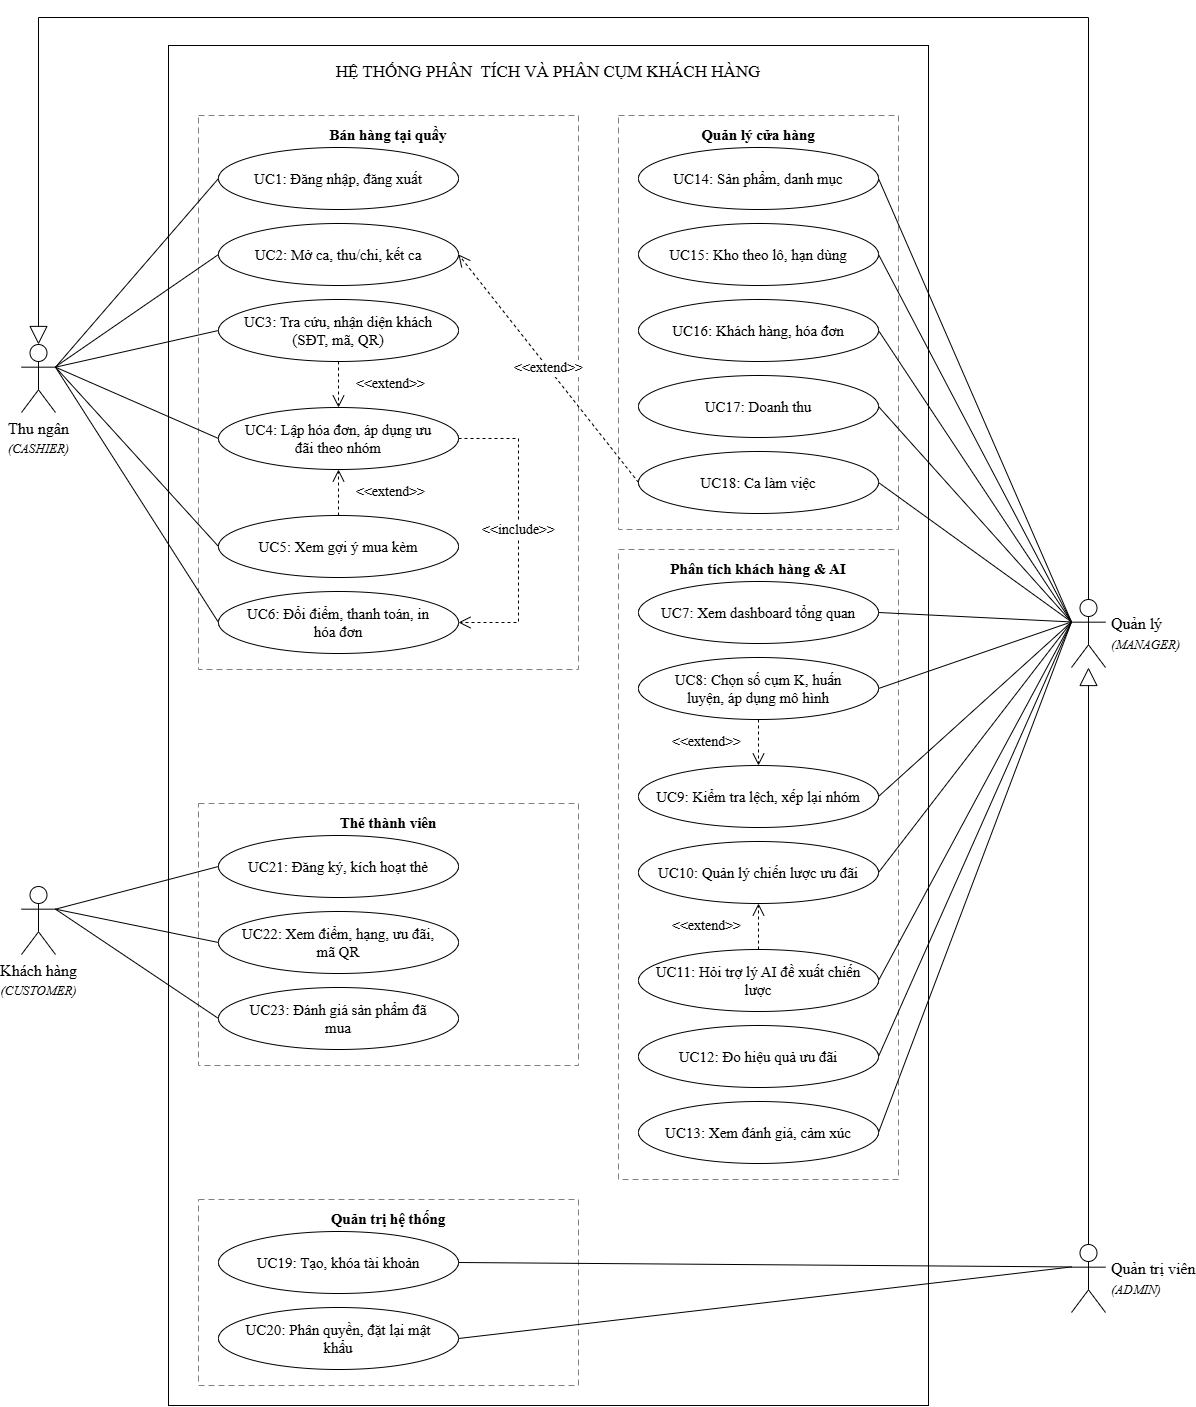

The diagram above was exported from draw.io. Its source (the exported page's mxGraphModel, read from the mxfile embedded in the PNG):
<mxGraphModel dx="2438" dy="2801" grid="1" gridSize="10" guides="1" tooltips="1" connect="1" arrows="1" fold="1" page="1" pageScale="1" pageWidth="1460" pageHeight="1460" math="0" shadow="0">
  <root>
    <mxCell id="0" />
    <mxCell id="1" parent="0" />
    <mxCell id="system" parent="1" style="rounded=0;whiteSpace=wrap;html=1;fillColor=none;strokeColor=#000000;verticalAlign=top;fontFamily=Times New Roman;fontSize=17;spacingTop=10;" value="HỆ THỐNG PHÂN&amp;nbsp; TÍCH VÀ PHÂN CỤM KHÁCH HÀNG" vertex="1">
      <mxGeometry height="1360" width="760" x="260" y="40" as="geometry" />
    </mxCell>
    <mxCell id="grpA" parent="1" style="rounded=0;whiteSpace=wrap;html=1;fillColor=none;dashed=1;dashPattern=6 4;strokeColor=#808080;verticalAlign=top;fontFamily=Times New Roman;fontSize=15;fontStyle=1;spacingTop=4;" value="Bán hàng tại quầy" vertex="1">
      <mxGeometry height="554" width="380" x="290" y="110" as="geometry" />
    </mxCell>
    <mxCell id="grpE" parent="1" style="rounded=0;whiteSpace=wrap;html=1;fillColor=none;dashed=1;dashPattern=6 4;strokeColor=#808080;verticalAlign=top;fontFamily=Times New Roman;fontSize=15;fontStyle=1;spacingTop=4;" value="Thẻ thành viên" vertex="1">
      <mxGeometry height="262" width="380" x="290" y="798" as="geometry" />
    </mxCell>
    <mxCell id="grpD" parent="1" style="rounded=0;whiteSpace=wrap;html=1;fillColor=none;dashed=1;dashPattern=6 4;strokeColor=#808080;verticalAlign=top;fontFamily=Times New Roman;fontSize=15;fontStyle=1;spacingTop=4;" value="Quản trị hệ thống" vertex="1">
      <mxGeometry height="186" width="380" x="290" y="1194" as="geometry" />
    </mxCell>
    <mxCell id="grpC" parent="1" style="rounded=0;whiteSpace=wrap;html=1;fillColor=none;dashed=1;dashPattern=6 4;strokeColor=#808080;verticalAlign=top;fontFamily=Times New Roman;fontSize=15;fontStyle=1;spacingTop=4;" value="Quản lý cửa hàng" vertex="1">
      <mxGeometry height="414" width="280" x="710" y="110" as="geometry" />
    </mxCell>
    <mxCell id="grpB" parent="1" style="rounded=0;whiteSpace=wrap;html=1;fillColor=none;dashed=1;dashPattern=6 4;strokeColor=#808080;verticalAlign=top;fontFamily=Times New Roman;fontSize=15;fontStyle=1;spacingTop=4;" value="Phân tích khách hàng &amp; AI" vertex="1">
      <mxGeometry height="630" width="280" x="710" y="544" as="geometry" />
    </mxCell>
    <mxCell id="g1" edge="1" parent="1" source="quanly" style="endArrow=block;endFill=0;endSize=16;html=1;rounded=0;strokeColor=#000000;exitX=0.5;exitY=0;exitDx=0;exitDy=0;entryX=0.5;entryY=0;entryDx=0;entryDy=0;" target="thungan" value="">
      <mxGeometry relative="1" as="geometry">
        <Array as="points">
          <mxPoint x="1180" y="12" />
          <mxPoint x="130" y="12" />
        </Array>
      </mxGeometry>
    </mxCell>
    <mxCell id="g2" edge="1" parent="1" source="quantri" style="endArrow=block;endFill=0;endSize=16;html=1;rounded=0;strokeColor=#000000;exitX=0.5;exitY=0;exitDx=0;exitDy=0;entryX=0.5;entryY=1;entryDx=0;entryDy=0;" target="quanly" value="">
      <mxGeometry relative="1" as="geometry" />
    </mxCell>
    <mxCell id="e1" edge="1" parent="1" source="thungan" style="endArrow=none;html=1;rounded=0;strokeColor=#000000;entryX=0;entryY=0.5;entryDx=0;entryDy=0;exitX=1;exitY=0.3333333333333333;exitDx=0;exitDy=0;exitPerimeter=0;" target="uc1" value="">
      <mxGeometry relative="1" as="geometry" />
    </mxCell>
    <mxCell id="e2" edge="1" parent="1" source="thungan" style="endArrow=none;html=1;rounded=0;strokeColor=#000000;entryX=0;entryY=0.5;entryDx=0;entryDy=0;" target="uc2" value="">
      <mxGeometry relative="1" as="geometry" />
    </mxCell>
    <mxCell id="e3" edge="1" parent="1" source="thungan" style="endArrow=none;html=1;rounded=0;strokeColor=#000000;entryX=0;entryY=0.5;entryDx=0;entryDy=0;exitX=1;exitY=0.3333333333333333;exitDx=0;exitDy=0;exitPerimeter=0;" target="uc3" value="">
      <mxGeometry relative="1" as="geometry" />
    </mxCell>
    <mxCell id="e4" edge="1" parent="1" source="thungan" style="endArrow=none;html=1;rounded=0;strokeColor=#000000;entryX=0;entryY=0.5;entryDx=0;entryDy=0;exitX=1;exitY=0.3333333333333333;exitDx=0;exitDy=0;exitPerimeter=0;" target="uc4" value="">
      <mxGeometry relative="1" as="geometry" />
    </mxCell>
    <mxCell id="e5" edge="1" parent="1" source="thungan" style="endArrow=none;html=1;rounded=0;strokeColor=#000000;entryX=0;entryY=0.5;entryDx=0;entryDy=0;exitX=1;exitY=0.3333333333333333;exitDx=0;exitDy=0;exitPerimeter=0;" target="uc5" value="">
      <mxGeometry relative="1" as="geometry" />
    </mxCell>
    <mxCell id="e6" edge="1" parent="1" source="thungan" style="endArrow=none;html=1;rounded=0;strokeColor=#000000;entryX=0;entryY=0.5;entryDx=0;entryDy=0;exitX=1;exitY=0.3333333333333333;exitDx=0;exitDy=0;exitPerimeter=0;" target="uc6" value="">
      <mxGeometry relative="1" as="geometry" />
    </mxCell>
    <mxCell id="e7" edge="1" parent="1" source="khachhang" style="endArrow=none;html=1;rounded=0;strokeColor=#000000;entryX=0;entryY=0.5;entryDx=0;entryDy=0;exitX=1;exitY=0.3333333333333333;exitDx=0;exitDy=0;exitPerimeter=0;" target="uc21" value="">
      <mxGeometry relative="1" as="geometry" />
    </mxCell>
    <mxCell id="e8" edge="1" parent="1" source="khachhang" style="endArrow=none;html=1;rounded=0;strokeColor=#000000;entryX=0;entryY=0.5;entryDx=0;entryDy=0;exitX=1;exitY=0.3333333333333333;exitDx=0;exitDy=0;exitPerimeter=0;" target="uc22" value="">
      <mxGeometry relative="1" as="geometry" />
    </mxCell>
    <mxCell id="e9" edge="1" parent="1" source="khachhang" style="endArrow=none;html=1;rounded=0;strokeColor=#000000;entryX=0;entryY=0.5;entryDx=0;entryDy=0;exitX=1;exitY=0.3333333333333333;exitDx=0;exitDy=0;exitPerimeter=0;" target="uc23" value="">
      <mxGeometry relative="1" as="geometry" />
    </mxCell>
    <mxCell id="e10" edge="1" parent="1" source="quanly" style="endArrow=none;html=1;rounded=0;strokeColor=#000000;entryX=1;entryY=0.5;exitX=0;exitY=0.33;exitDx=0;exitDy=0;entryDx=0;entryDy=0;" target="uc14" value="">
      <mxGeometry relative="1" as="geometry" />
    </mxCell>
    <mxCell id="e11" edge="1" parent="1" source="quanly" style="endArrow=none;html=1;rounded=0;strokeColor=#000000;entryX=1;entryY=0.5;exitX=0;exitY=0.33;exitDx=0;exitDy=0;entryDx=0;entryDy=0;" target="uc15" value="">
      <mxGeometry relative="1" as="geometry" />
    </mxCell>
    <mxCell id="e12" edge="1" parent="1" source="quanly" style="endArrow=none;html=1;rounded=0;strokeColor=#000000;entryX=1;entryY=0.5;exitX=0;exitY=0.33;exitDx=0;exitDy=0;entryDx=0;entryDy=0;" target="uc16" value="">
      <mxGeometry relative="1" as="geometry" />
    </mxCell>
    <mxCell id="e13" edge="1" parent="1" source="quanly" style="endArrow=none;html=1;rounded=0;strokeColor=#000000;entryX=1;entryY=0.5;exitX=0;exitY=0.33;exitDx=0;exitDy=0;entryDx=0;entryDy=0;" target="uc17" value="">
      <mxGeometry relative="1" as="geometry" />
    </mxCell>
    <mxCell id="e14" edge="1" parent="1" source="quanly" style="endArrow=none;html=1;rounded=0;strokeColor=#000000;entryX=1;entryY=0.5;exitX=0;exitY=0.33;exitDx=0;exitDy=0;entryDx=0;entryDy=0;" target="uc18" value="">
      <mxGeometry relative="1" as="geometry" />
    </mxCell>
    <mxCell id="e15" edge="1" parent="1" source="quanly" style="endArrow=none;html=1;rounded=0;strokeColor=#000000;entryX=1;entryY=0.5;exitX=0;exitY=0.33;exitDx=0;exitDy=0;entryDx=0;entryDy=0;" target="uc7" value="">
      <mxGeometry relative="1" as="geometry" />
    </mxCell>
    <mxCell id="e16" edge="1" parent="1" source="quanly" style="endArrow=none;html=1;rounded=0;strokeColor=#000000;entryX=1;entryY=0.5;exitX=0;exitY=0.33;exitDx=0;exitDy=0;entryDx=0;entryDy=0;" target="uc8" value="">
      <mxGeometry relative="1" as="geometry" />
    </mxCell>
    <mxCell id="e17" edge="1" parent="1" source="quanly" style="endArrow=none;html=1;rounded=0;strokeColor=#000000;entryX=1;entryY=0.5;exitX=0;exitY=0.33;exitDx=0;exitDy=0;entryDx=0;entryDy=0;" target="uc9" value="">
      <mxGeometry relative="1" as="geometry" />
    </mxCell>
    <mxCell id="e18" edge="1" parent="1" source="quanly" style="endArrow=none;html=1;rounded=0;strokeColor=#000000;entryX=1;entryY=0.5;exitX=0;exitY=0.33;exitDx=0;exitDy=0;entryDx=0;entryDy=0;" target="uc10" value="">
      <mxGeometry relative="1" as="geometry" />
    </mxCell>
    <mxCell id="e19" edge="1" parent="1" source="quanly" style="endArrow=none;html=1;rounded=0;strokeColor=#000000;entryX=1;entryY=0.5;exitX=0;exitY=0.33;exitDx=0;exitDy=0;entryDx=0;entryDy=0;" target="uc11" value="">
      <mxGeometry relative="1" as="geometry" />
    </mxCell>
    <mxCell id="e20" edge="1" parent="1" source="quanly" style="endArrow=none;html=1;rounded=0;strokeColor=#000000;entryX=1;entryY=0.5;exitX=0;exitY=0.33;exitDx=0;exitDy=0;entryDx=0;entryDy=0;" target="uc12" value="">
      <mxGeometry relative="1" as="geometry" />
    </mxCell>
    <mxCell id="e21" edge="1" parent="1" source="quanly" style="endArrow=none;html=1;rounded=0;strokeColor=#000000;entryX=1;entryY=0.5;exitX=0;exitY=0.33;exitDx=0;exitDy=0;entryDx=0;entryDy=0;" target="uc13" value="">
      <mxGeometry relative="1" as="geometry" />
    </mxCell>
    <mxCell id="e22" edge="1" parent="1" source="quantri" style="endArrow=none;html=1;rounded=0;strokeColor=#000000;entryX=1;entryY=0.5;exitX=0;exitY=0.33;exitDx=0;exitDy=0;entryDx=0;entryDy=0;" target="uc19" value="">
      <mxGeometry relative="1" as="geometry" />
    </mxCell>
    <mxCell id="e23" edge="1" parent="1" source="quantri" style="endArrow=none;html=1;rounded=0;strokeColor=#000000;entryX=1;entryY=0.5;exitX=0;exitY=0.33;exitDx=0;exitDy=0;entryDx=0;entryDy=0;" target="uc20" value="">
      <mxGeometry relative="1" as="geometry" />
    </mxCell>
    <mxCell id="r1" edge="1" parent="1" source="uc3" style="endArrow=open;endSize=10;dashed=1;html=1;rounded=0;strokeColor=#000000;fontFamily=Times New Roman;fontSize=14;labelBackgroundColor=#FFFFFF;exitX=0.5;exitY=1;exitDx=0;exitDy=0;entryX=0.5;entryY=0;entryDx=0;entryDy=0;" target="uc4" value="&amp;lt;&amp;lt;extend&amp;gt;&amp;gt;">
      <mxGeometry relative="1" as="geometry">
        <mxPoint x="52" as="offset" />
      </mxGeometry>
    </mxCell>
    <mxCell id="r2" edge="1" parent="1" source="uc5" style="endArrow=open;endSize=10;dashed=1;html=1;rounded=0;strokeColor=#000000;fontFamily=Times New Roman;fontSize=14;labelBackgroundColor=#FFFFFF;exitX=0.5;exitY=0;exitDx=0;exitDy=0;entryX=0.5;entryY=1;entryDx=0;entryDy=0;" target="uc4" value="&amp;lt;&amp;lt;extend&amp;gt;&amp;gt;">
      <mxGeometry relative="1" as="geometry">
        <mxPoint x="52" as="offset" />
      </mxGeometry>
    </mxCell>
    <mxCell id="r3" edge="1" parent="1" source="uc4" style="endArrow=open;endSize=10;dashed=1;html=1;rounded=0;strokeColor=#000000;fontFamily=Times New Roman;fontSize=14;labelBackgroundColor=#FFFFFF;exitX=1;exitY=0.5;exitDx=0;exitDy=0;entryX=1;entryY=0.5;entryDx=0;entryDy=0;" target="uc6" value="&amp;lt;&amp;lt;include&amp;gt;&amp;gt;">
      <mxGeometry relative="1" as="geometry">
        <Array as="points">
          <mxPoint x="610" y="433" />
          <mxPoint x="610" y="617" />
        </Array>
      </mxGeometry>
    </mxCell>
    <mxCell id="r4" edge="1" parent="1" source="uc18" style="endArrow=open;endSize=10;dashed=1;html=1;rounded=0;strokeColor=#000000;fontFamily=Times New Roman;fontSize=14;labelBackgroundColor=#FFFFFF;exitX=0;exitY=0.5;exitDx=0;exitDy=0;entryX=1;entryY=0.5;entryDx=0;entryDy=0;" target="uc2" value="&amp;lt;&amp;lt;extend&amp;gt;&amp;gt;">
      <mxGeometry relative="1" as="geometry" />
    </mxCell>
    <mxCell id="r5" edge="1" parent="1" source="uc8" style="endArrow=open;endSize=10;dashed=1;html=1;rounded=0;strokeColor=#000000;fontFamily=Times New Roman;fontSize=14;labelBackgroundColor=#FFFFFF;exitX=0.5;exitY=1;exitDx=0;exitDy=0;entryX=0.5;entryY=0;entryDx=0;entryDy=0;" target="uc9" value="&amp;lt;&amp;lt;extend&amp;gt;&amp;gt;">
      <mxGeometry relative="1" as="geometry">
        <mxPoint x="-52" as="offset" />
      </mxGeometry>
    </mxCell>
    <mxCell id="r6" edge="1" parent="1" source="uc11" style="endArrow=open;endSize=10;dashed=1;html=1;rounded=0;strokeColor=#000000;fontFamily=Times New Roman;fontSize=14;labelBackgroundColor=#FFFFFF;exitX=0.5;exitY=0;exitDx=0;exitDy=0;entryX=0.5;entryY=1;entryDx=0;entryDy=0;" target="uc10" value="&amp;lt;&amp;lt;extend&amp;gt;&amp;gt;">
      <mxGeometry relative="1" as="geometry">
        <mxPoint x="-52" as="offset" />
      </mxGeometry>
    </mxCell>
    <mxCell id="uc1" parent="1" style="ellipse;whiteSpace=wrap;html=1;fillColor=#FFFFFF;strokeColor=#000000;fontFamily=Times New Roman;fontSize=15;spacingLeft=16;spacingRight=16;" value="UC1: Đăng nhập, đăng xuất" vertex="1">
      <mxGeometry height="62" width="240" x="310" y="142" as="geometry" />
    </mxCell>
    <mxCell id="uc2" parent="1" style="ellipse;whiteSpace=wrap;html=1;fillColor=#FFFFFF;strokeColor=#000000;fontFamily=Times New Roman;fontSize=15;spacingLeft=16;spacingRight=16;" value="UC2: Mở ca, thu/chi, kết ca" vertex="1">
      <mxGeometry height="62" width="240" x="310" y="218" as="geometry" />
    </mxCell>
    <mxCell id="uc3" parent="1" style="ellipse;whiteSpace=wrap;html=1;fillColor=#FFFFFF;strokeColor=#000000;fontFamily=Times New Roman;fontSize=15;spacingLeft=16;spacingRight=16;" value="UC3: Tra cứu, nhận diện khách (SĐT, mã, QR)" vertex="1">
      <mxGeometry height="62" width="240" x="310" y="294" as="geometry" />
    </mxCell>
    <mxCell id="uc4" parent="1" style="ellipse;whiteSpace=wrap;html=1;fillColor=#FFFFFF;strokeColor=#000000;fontFamily=Times New Roman;fontSize=15;spacingLeft=16;spacingRight=16;" value="UC4: Lập hóa đơn, áp dụng ưu đãi theo nhóm" vertex="1">
      <mxGeometry height="62" width="240" x="310" y="402" as="geometry" />
    </mxCell>
    <mxCell id="uc5" parent="1" style="ellipse;whiteSpace=wrap;html=1;fillColor=#FFFFFF;strokeColor=#000000;fontFamily=Times New Roman;fontSize=15;spacingLeft=16;spacingRight=16;" value="UC5: Xem gợi ý mua kèm" vertex="1">
      <mxGeometry height="62" width="240" x="310" y="510" as="geometry" />
    </mxCell>
    <mxCell id="uc6" parent="1" style="ellipse;whiteSpace=wrap;html=1;fillColor=#FFFFFF;strokeColor=#000000;fontFamily=Times New Roman;fontSize=15;spacingLeft=16;spacingRight=16;" value="UC6: Đổi điểm, thanh toán, in hóa đơn" vertex="1">
      <mxGeometry height="62" width="240" x="310" y="586" as="geometry" />
    </mxCell>
    <mxCell id="uc7" parent="1" style="ellipse;whiteSpace=wrap;html=1;fillColor=#FFFFFF;strokeColor=#000000;fontFamily=Times New Roman;fontSize=15;spacingLeft=16;spacingRight=16;" value="UC7: Xem dashboard tổng quan" vertex="1">
      <mxGeometry height="62" width="240" x="730" y="576" as="geometry" />
    </mxCell>
    <mxCell id="uc8" parent="1" style="ellipse;whiteSpace=wrap;html=1;fillColor=#FFFFFF;strokeColor=#000000;fontFamily=Times New Roman;fontSize=15;spacingLeft=16;spacingRight=16;" value="UC8: Chọn số cụm K, huấn luyện, áp dụng mô hình" vertex="1">
      <mxGeometry height="62" width="240" x="730" y="652" as="geometry" />
    </mxCell>
    <mxCell id="uc9" parent="1" style="ellipse;whiteSpace=wrap;html=1;fillColor=#FFFFFF;strokeColor=#000000;fontFamily=Times New Roman;fontSize=15;spacingLeft=16;spacingRight=16;" value="UC9: Kiểm tra lệch, xếp lại nhóm" vertex="1">
      <mxGeometry height="62" width="240" x="730" y="760" as="geometry" />
    </mxCell>
    <mxCell id="uc10" parent="1" style="ellipse;whiteSpace=wrap;html=1;fillColor=#FFFFFF;strokeColor=#000000;fontFamily=Times New Roman;fontSize=15;spacingLeft=16;spacingRight=16;" value="UC10: Quản lý chiến lược ưu đãi" vertex="1">
      <mxGeometry height="62" width="240" x="730" y="836" as="geometry" />
    </mxCell>
    <mxCell id="uc11" parent="1" style="ellipse;whiteSpace=wrap;html=1;fillColor=#FFFFFF;strokeColor=#000000;fontFamily=Times New Roman;fontSize=15;spacingLeft=16;spacingRight=16;" value="UC11: Hỏi trợ lý AI đề xuất chiến lược" vertex="1">
      <mxGeometry height="62" width="240" x="730" y="944" as="geometry" />
    </mxCell>
    <mxCell id="uc12" parent="1" style="ellipse;whiteSpace=wrap;html=1;fillColor=#FFFFFF;strokeColor=#000000;fontFamily=Times New Roman;fontSize=15;spacingLeft=16;spacingRight=16;" value="UC12: Đo hiệu quả ưu đãi" vertex="1">
      <mxGeometry height="62" width="240" x="730" y="1020" as="geometry" />
    </mxCell>
    <mxCell id="uc13" parent="1" style="ellipse;whiteSpace=wrap;html=1;fillColor=#FFFFFF;strokeColor=#000000;fontFamily=Times New Roman;fontSize=15;spacingLeft=16;spacingRight=16;" value="UC13: Xem đánh giá, cảm xúc" vertex="1">
      <mxGeometry height="62" width="240" x="730" y="1096" as="geometry" />
    </mxCell>
    <mxCell id="uc14" parent="1" style="ellipse;whiteSpace=wrap;html=1;fillColor=#FFFFFF;strokeColor=#000000;fontFamily=Times New Roman;fontSize=15;spacingLeft=16;spacingRight=16;" value="UC14: Sản phẩm, danh mục" vertex="1">
      <mxGeometry height="62" width="240" x="730" y="142" as="geometry" />
    </mxCell>
    <mxCell id="uc15" parent="1" style="ellipse;whiteSpace=wrap;html=1;fillColor=#FFFFFF;strokeColor=#000000;fontFamily=Times New Roman;fontSize=15;spacingLeft=16;spacingRight=16;" value="UC15: Kho theo lô, hạn dùng" vertex="1">
      <mxGeometry height="62" width="240" x="730" y="218" as="geometry" />
    </mxCell>
    <mxCell id="uc16" parent="1" style="ellipse;whiteSpace=wrap;html=1;fillColor=#FFFFFF;strokeColor=#000000;fontFamily=Times New Roman;fontSize=15;spacingLeft=16;spacingRight=16;" value="UC16: Khách hàng, hóa đơn" vertex="1">
      <mxGeometry height="62" width="240" x="730" y="294" as="geometry" />
    </mxCell>
    <mxCell id="uc17" parent="1" style="ellipse;whiteSpace=wrap;html=1;fillColor=#FFFFFF;strokeColor=#000000;fontFamily=Times New Roman;fontSize=15;spacingLeft=16;spacingRight=16;" value="UC17: Doanh thu" vertex="1">
      <mxGeometry height="62" width="240" x="730" y="370" as="geometry" />
    </mxCell>
    <mxCell id="uc18" parent="1" style="ellipse;whiteSpace=wrap;html=1;fillColor=#FFFFFF;strokeColor=#000000;fontFamily=Times New Roman;fontSize=15;spacingLeft=16;spacingRight=16;" value="UC18: Ca làm việc" vertex="1">
      <mxGeometry height="62" width="240" x="730" y="446" as="geometry" />
    </mxCell>
    <mxCell id="uc19" parent="1" style="ellipse;whiteSpace=wrap;html=1;fillColor=#FFFFFF;strokeColor=#000000;fontFamily=Times New Roman;fontSize=15;spacingLeft=16;spacingRight=16;" value="UC19: Tạo, khóa tài khoản" vertex="1">
      <mxGeometry height="62" width="240" x="310" y="1226" as="geometry" />
    </mxCell>
    <mxCell id="uc20" parent="1" style="ellipse;whiteSpace=wrap;html=1;fillColor=#FFFFFF;strokeColor=#000000;fontFamily=Times New Roman;fontSize=15;spacingLeft=16;spacingRight=16;" value="UC20: Phân quyền, đặt lại mật khẩu" vertex="1">
      <mxGeometry height="62" width="240" x="310" y="1302" as="geometry" />
    </mxCell>
    <mxCell id="uc21" parent="1" style="ellipse;whiteSpace=wrap;html=1;fillColor=#FFFFFF;strokeColor=#000000;fontFamily=Times New Roman;fontSize=15;spacingLeft=16;spacingRight=16;" value="UC21: Đăng ký, kích hoạt thẻ" vertex="1">
      <mxGeometry height="62" width="240" x="310" y="830" as="geometry" />
    </mxCell>
    <mxCell id="uc22" parent="1" style="ellipse;whiteSpace=wrap;html=1;fillColor=#FFFFFF;strokeColor=#000000;fontFamily=Times New Roman;fontSize=15;spacingLeft=16;spacingRight=16;" value="UC22: Xem điểm, hạng, ưu đãi, mã QR" vertex="1">
      <mxGeometry height="62" width="240" x="310" y="906" as="geometry" />
    </mxCell>
    <mxCell id="uc23" parent="1" style="ellipse;whiteSpace=wrap;html=1;fillColor=#FFFFFF;strokeColor=#000000;fontFamily=Times New Roman;fontSize=15;spacingLeft=16;spacingRight=16;" value="UC23: Đánh giá sản phẩm đã mua" vertex="1">
      <mxGeometry height="62" width="240" x="310" y="982" as="geometry" />
    </mxCell>
    <mxCell id="thungan" parent="1" style="shape=umlActor;verticalLabelPosition=bottom;verticalAlign=top;html=1;outlineConnect=0;fillColor=#FFFFFF;strokeColor=#000000;fontFamily=Times New Roman;fontSize=16;" value="Thu ngân&lt;br&gt;&lt;i style=&quot;font-size:13px&quot;&gt;(CASHIER)&lt;/i&gt;" vertex="1">
      <mxGeometry height="68" width="34" x="113" y="339" as="geometry" />
    </mxCell>
    <mxCell id="khachhang" parent="1" style="shape=umlActor;verticalLabelPosition=bottom;verticalAlign=top;html=1;outlineConnect=0;fillColor=#FFFFFF;strokeColor=#000000;fontFamily=Times New Roman;fontSize=16;" value="Khách hàng&lt;br&gt;&lt;span style=&quot;font-size: 13px;&quot;&gt;&lt;i&gt;(CUSTOMER)&lt;/i&gt;&lt;/span&gt;" vertex="1">
      <mxGeometry height="68" width="34" x="113" y="881" as="geometry" />
    </mxCell>
    <mxCell id="quanly" parent="1" style="shape=umlActor;labelPosition=right;verticalLabelPosition=middle;align=left;verticalAlign=middle;spacingLeft=4;html=1;outlineConnect=0;fillColor=#FFFFFF;strokeColor=#000000;fontFamily=Times New Roman;fontSize=16;" value="Quản lý&lt;br&gt;&lt;i style=&quot;font-size:13px&quot;&gt;(MANAGER)&amp;nbsp;&lt;/i&gt;" vertex="1">
      <mxGeometry height="68" width="34" x="1163" y="594" as="geometry" />
    </mxCell>
    <mxCell id="quantri" parent="1" style="shape=umlActor;labelPosition=right;verticalLabelPosition=middle;align=left;verticalAlign=middle;spacingLeft=4;html=1;outlineConnect=0;fillColor=#FFFFFF;strokeColor=#000000;fontFamily=Times New Roman;fontSize=16;" value="Quản trị viên&lt;br&gt;&lt;i style=&quot;font-size:13px&quot;&gt;(ADMIN)&amp;nbsp;&lt;/i&gt;" vertex="1">
      <mxGeometry height="68" width="34" x="1163" y="1239" as="geometry" />
    </mxCell>
  </root>
</mxGraphModel>